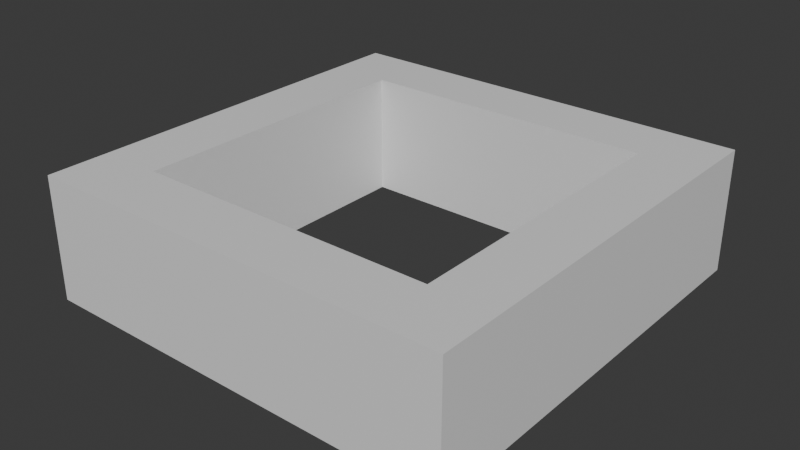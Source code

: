 # Source: walls.blend  (saved by Blender 4.0.36; exported with 4.5.12 LTS)
import bpy
from mathutils import Matrix  # noqa: F401  (used for matrix-valued properties, if any)

bpy.ops.wm.read_factory_settings(use_empty=True)
scene = bpy.context.scene
scene.name = 'Scene'

# ---- collections
col_collection = bpy.data.collections.new('Collection'); scene.collection.children.link(col_collection)

# ---- materials (node trees are filled in below, after node groups)
mat_material = bpy.data.materials.new('Material')
mat_material.alpha_threshold = 0.0
mat_material.use_transparent_shadow = False
mat_material.roughness = 0.5
mat_material.line_color = (0.0, 0.0, 0.0, 1.0)

# ---- material node trees
mat_material.use_nodes = True; mat_material.node_tree.nodes.clear()
_N = mat_material.node_tree.nodes; _L = mat_material.node_tree.links
n0 = _N.new('ShaderNodeOutputMaterial'); n0.name = 'Material Output'; n0.location = (300, 300)
n1 = _N.new('ShaderNodeBsdfPrincipled'); n1.name = 'Principled BSDF'; n1.location = (10, 300)
n1.inputs[3].default_value = 1.45
_L.new(n1.outputs[0], n0.inputs[0])
n0.is_active_output = True

# ---- world
world_world = bpy.data.worlds.new('World'); scene.world = world_world
world_world.use_nodes = True; world_world.node_tree.nodes.clear()
_N = world_world.node_tree.nodes; _L = world_world.node_tree.links
n0 = _N.new('ShaderNodeOutputWorld'); n0.name = 'World Output'; n0.location = (300, 300)
n1 = _N.new('ShaderNodeBackground'); n1.name = 'Background'; n1.location = (10, 300)
n1.inputs[0].default_value = (0.05088, 0.05088, 0.05088, 1.0)
_L.new(n1.outputs[0], n0.inputs[0])
n0.is_active_output = True
world_world.color = (0.05088, 0.05088, 0.05088)
world_world.use_sun_shadow = False
world_world.sun_shadow_jitter_overblur = 0.0

# ---- meshes
me_cube = bpy.data.meshes.new('Cube')
me_cube.from_pydata([(0.7059, 0.7059, 0.5767), (0.7059, 0.7059, -0.001341), (0.7059, -0.7059, 0.5767), (0.7059, -0.7059, -0.001341), (-0.7059, 0.7059, 0.5767), (-0.7059, 0.7059, -0.001341), (-0.7059, -0.7059, 0.5767), (-0.7059, -0.7059, -0.001341), (1.0, -1.0, 0.5767), (-1.0, -1.0, 0.5767), (1.0, 1.0, 0.5767), (-1.0, 1.0, 0.5767), (-1.0, 1.0, -0.001341), (-1.0, -1.0, -0.001341), (1.0, 1.0, -0.001341), (1.0, -1.0, -0.001341)], [], [(2, 0, 1, 3), (15, 8, 9, 13), (13, 9, 11, 12), (6, 2, 3, 7), (14, 10, 8, 15), (12, 11, 10, 14), (4, 0, 10, 11), (6, 4, 11, 9), (5, 7, 13, 12), (1, 5, 12, 14), (7, 3, 15, 13), (3, 1, 14, 15), (0, 4, 5, 1), (4, 6, 7, 5), (2, 6, 9, 8), (0, 2, 8, 10)])
_uv = me_cube.uv_layers.new(name='UVMap')
_uv.uv.foreach_set('vector', [0.6618, 0.7132, 0.6618, 0.5368, 0.3382, 0.5368, 0.3382, 0.7132, 0.375, 0.75, 0.625, 0.75, 0.625, 1.0, 0.375, 1.0, 0.375, 0.0, 0.625, 0.0, 0.625, 0.25, 0.375, 0.25, 0.8382, 0.7132, 0.6618, 0.7132, 0.3382, 0.7132, 0.1618, 0.7132, 0.375, 0.5, 0.625, 0.5, 0.625, 0.75, 0.375, 0.75, 0.375, 0.25, 0.625, 0.25, 0.625, 0.5, 0.375, 0.5, 0.8382, 0.5368, 0.6618, 0.5368, 0.625, 0.5, 0.875, 0.5, 0.8382, 0.7132, 0.8382, 0.5368, 0.875, 0.5, 0.875, 0.75, 0.1618, 0.5368, 0.1618, 0.7132, 0.125, 0.75, 0.125, 0.5, 0.3382, 0.5368, 0.1618, 0.5368, 0.125, 0.5, 0.375, 0.5, 0.1618, 0.7132, 0.3382, 0.7132, 0.375, 0.75, 0.125, 0.75, 0.3382, 0.7132, 0.3382, 0.5368, 0.375, 0.5, 0.375, 0.75, 0.6618, 0.5368, 0.8382, 0.5368, 0.1618, 0.5368, 0.3382, 0.5368, 0.8382, 0.5368, 0.8382, 0.7132, 0.1618, 0.7132, 0.1618, 0.5368, 0.6618, 0.7132, 0.8382, 0.7132, 0.875, 0.75, 0.625, 0.75, 0.6618, 0.5368, 0.6618, 0.7132, 0.625, 0.75, 0.625, 0.5])
me_cube.materials.append(mat_material)
me_cube.use_mirror_vertex_groups = False
me_cube.update()

# ---- objects
ob_cube = bpy.data.objects.new('Cube', me_cube)

# ---- transforms, parenting, visibility, modifiers, constraints
ob_cube.location = (0.0, 0.0, 0.0)
ob_cube.lock_rotations_4d = False
ob_cube.empty_display_type = 'ARROWS'
ob_cube.lineart.crease_threshold = 0.0

# ---- collection membership
col_collection.objects.link(ob_cube)

# ---- scene / render settings (as saved in the file)
scene.frame_start = 1; scene.frame_end = 250; scene.frame_set(1)
scene.render.engine = 'BLENDER_EEVEE_NEXT'
scene.cycles.sampling_pattern = 'TABULATED_SOBOL'
bpy.context.view_layer.update()

# ---- added for rendering (the .blend has no active camera and no usable light): camera, sun
cam_auto = bpy.data.cameras.new('AutoCamera')
cam_auto.lens = 50.0
cam_auto.sensor_width = 36.0
cam_auto.clip_end = 1000.0
ob_auto_camera = bpy.data.objects.new('AutoCamera', cam_auto)
scene.collection.objects.link(ob_auto_camera)
ob_auto_camera.location = (2.67102, -3.20522, 2.42449)
ob_auto_camera.rotation_euler = (1.09748, -7.21219e-08, 0.694738)
scene.camera = ob_auto_camera
light_auto_sun = bpy.data.lights.new('AutoSun', 'SUN')
light_auto_sun.energy = 3.0
light_auto_sun.angle = 0.0523599
ob_auto_sun = bpy.data.objects.new('AutoSun', light_auto_sun)
scene.collection.objects.link(ob_auto_sun)
ob_auto_sun.rotation_euler = (0.872665, 0.174533, 0.523599)
bpy.context.view_layer.update()
